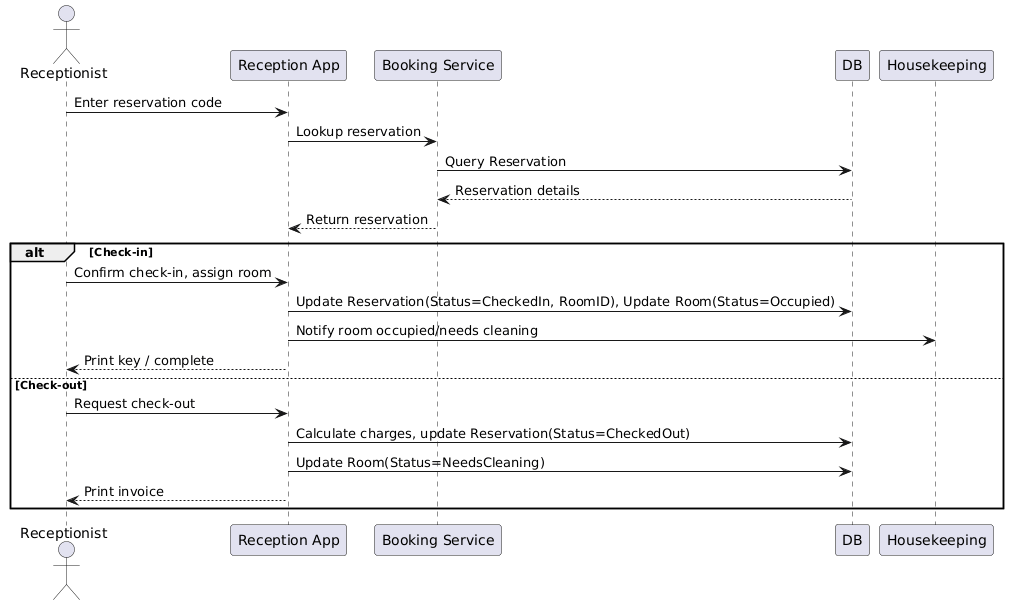

The diagram above was rendered by PlantUML. Its source (embedded in the PNG):
@startuml
actor Receptionist
participant "Reception App" as RApp
participant "Booking Service" as Booking
participant "DB" as DB
participant "Housekeeping" as HK

Receptionist -> RApp : Enter reservation code
RApp -> Booking : Lookup reservation
Booking -> DB : Query Reservation
DB --> Booking : Reservation details
Booking --> RApp : Return reservation

alt Check-in
  Receptionist -> RApp : Confirm check-in, assign room
  RApp -> DB : Update Reservation(Status=CheckedIn, RoomID), Update Room(Status=Occupied)
  RApp -> HK : Notify room occupied/needs cleaning
  RApp --> Receptionist : Print key / complete
else Check-out
  Receptionist -> RApp : Request check-out
  RApp -> DB : Calculate charges, update Reservation(Status=CheckedOut)
  RApp -> DB : Update Room(Status=NeedsCleaning)
  RApp --> Receptionist : Print invoice
end
@enduml